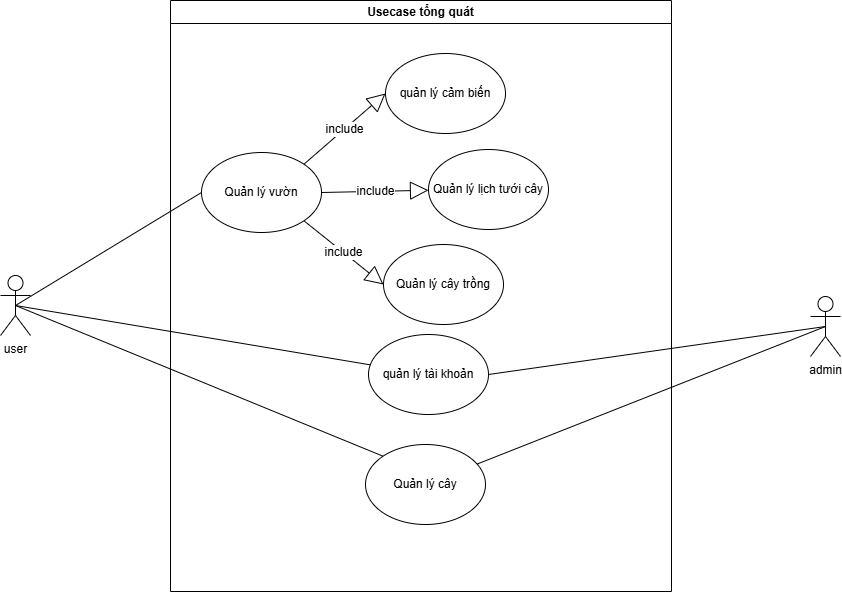

The diagram above was exported from draw.io. Its source (the exported page's mxGraphModel, read from the mxfile embedded in the PNG):
<mxGraphModel dx="1506" dy="1046" grid="0" gridSize="10" guides="1" tooltips="1" connect="1" arrows="1" fold="1" page="0" pageScale="1" pageWidth="850" pageHeight="1100" math="0" shadow="0">
  <root>
    <mxCell id="0" />
    <mxCell id="1" parent="0" />
    <mxCell id="QgYvkTnGx5eXehxL2wZC-1" value="Usecase tổng quát" style="swimlane;whiteSpace=wrap;html=1;" vertex="1" parent="1">
      <mxGeometry x="73" y="-11" width="501" height="591" as="geometry" />
    </mxCell>
    <mxCell id="QgYvkTnGx5eXehxL2wZC-3" value="quản lý tài khoản" style="ellipse;whiteSpace=wrap;html=1;" vertex="1" parent="QgYvkTnGx5eXehxL2wZC-1">
      <mxGeometry x="198" y="334" width="120" height="80" as="geometry" />
    </mxCell>
    <mxCell id="QgYvkTnGx5eXehxL2wZC-5" value="quản lý cảm biến" style="ellipse;whiteSpace=wrap;html=1;" vertex="1" parent="QgYvkTnGx5eXehxL2wZC-1">
      <mxGeometry x="215" y="53" width="120" height="80" as="geometry" />
    </mxCell>
    <mxCell id="QgYvkTnGx5eXehxL2wZC-13" value="Quản lý cây" style="ellipse;whiteSpace=wrap;html=1;" vertex="1" parent="QgYvkTnGx5eXehxL2wZC-1">
      <mxGeometry x="195" y="444" width="120" height="80" as="geometry" />
    </mxCell>
    <mxCell id="QgYvkTnGx5eXehxL2wZC-14" value="Quản lý vườn" style="ellipse;whiteSpace=wrap;html=1;" vertex="1" parent="QgYvkTnGx5eXehxL2wZC-1">
      <mxGeometry x="31" y="152" width="120" height="80" as="geometry" />
    </mxCell>
    <mxCell id="QgYvkTnGx5eXehxL2wZC-18" value="Quản lý lịch tưới cây" style="ellipse;whiteSpace=wrap;html=1;" vertex="1" parent="QgYvkTnGx5eXehxL2wZC-1">
      <mxGeometry x="258" y="149" width="120" height="80" as="geometry" />
    </mxCell>
    <mxCell id="QgYvkTnGx5eXehxL2wZC-19" value="include" style="endArrow=block;endSize=16;endFill=0;html=1;rounded=0;fontSize=12;curved=1;exitX=1;exitY=0.5;exitDx=0;exitDy=0;" edge="1" parent="QgYvkTnGx5eXehxL2wZC-1" source="QgYvkTnGx5eXehxL2wZC-14" target="QgYvkTnGx5eXehxL2wZC-18">
      <mxGeometry width="160" relative="1" as="geometry">
        <mxPoint x="189" y="315" as="sourcePoint" />
        <mxPoint x="349" y="315" as="targetPoint" />
      </mxGeometry>
    </mxCell>
    <mxCell id="QgYvkTnGx5eXehxL2wZC-21" value="include" style="endArrow=block;endSize=16;endFill=0;html=1;rounded=0;fontSize=12;curved=1;exitX=1;exitY=0;exitDx=0;exitDy=0;entryX=0;entryY=0.5;entryDx=0;entryDy=0;" edge="1" parent="QgYvkTnGx5eXehxL2wZC-1" source="QgYvkTnGx5eXehxL2wZC-14" target="QgYvkTnGx5eXehxL2wZC-5">
      <mxGeometry width="160" relative="1" as="geometry">
        <mxPoint x="309" y="236" as="sourcePoint" />
        <mxPoint x="446" y="194" as="targetPoint" />
      </mxGeometry>
    </mxCell>
    <mxCell id="QgYvkTnGx5eXehxL2wZC-22" value="Quản lý cây trồng" style="ellipse;whiteSpace=wrap;html=1;" vertex="1" parent="QgYvkTnGx5eXehxL2wZC-1">
      <mxGeometry x="213" y="244" width="120" height="80" as="geometry" />
    </mxCell>
    <mxCell id="QgYvkTnGx5eXehxL2wZC-23" value="include" style="endArrow=block;endSize=16;endFill=0;html=1;rounded=0;fontSize=12;curved=1;exitX=1;exitY=1;exitDx=0;exitDy=0;entryX=0;entryY=0.5;entryDx=0;entryDy=0;" edge="1" parent="QgYvkTnGx5eXehxL2wZC-1" source="QgYvkTnGx5eXehxL2wZC-14" target="QgYvkTnGx5eXehxL2wZC-22">
      <mxGeometry width="160" relative="1" as="geometry">
        <mxPoint x="231" y="267" as="sourcePoint" />
        <mxPoint x="333" y="212" as="targetPoint" />
      </mxGeometry>
    </mxCell>
    <mxCell id="QgYvkTnGx5eXehxL2wZC-2" value="user" style="shape=umlActor;verticalLabelPosition=bottom;verticalAlign=top;html=1;outlineConnect=0;" vertex="1" parent="1">
      <mxGeometry x="-97" y="264" width="30" height="60" as="geometry" />
    </mxCell>
    <mxCell id="QgYvkTnGx5eXehxL2wZC-6" value="admin&lt;div&gt;&lt;br&gt;&lt;/div&gt;" style="shape=umlActor;verticalLabelPosition=bottom;verticalAlign=top;html=1;outlineConnect=0;" vertex="1" parent="1">
      <mxGeometry x="713" y="285" width="30" height="60" as="geometry" />
    </mxCell>
    <mxCell id="QgYvkTnGx5eXehxL2wZC-10" value="" style="endArrow=none;html=1;rounded=0;fontSize=12;startSize=8;endSize=8;curved=1;exitX=0.5;exitY=0.5;exitDx=0;exitDy=0;exitPerimeter=0;" edge="1" parent="1" source="QgYvkTnGx5eXehxL2wZC-2" target="QgYvkTnGx5eXehxL2wZC-3">
      <mxGeometry width="50" height="50" relative="1" as="geometry">
        <mxPoint x="82" y="337" as="sourcePoint" />
        <mxPoint x="132" y="287" as="targetPoint" />
      </mxGeometry>
    </mxCell>
    <mxCell id="QgYvkTnGx5eXehxL2wZC-11" value="" style="endArrow=none;html=1;rounded=0;fontSize=12;startSize=8;endSize=8;curved=1;entryX=1;entryY=0.5;entryDx=0;entryDy=0;exitX=0.5;exitY=0.5;exitDx=0;exitDy=0;exitPerimeter=0;" edge="1" parent="1" source="QgYvkTnGx5eXehxL2wZC-6" target="QgYvkTnGx5eXehxL2wZC-3">
      <mxGeometry width="50" height="50" relative="1" as="geometry">
        <mxPoint x="56" y="291" as="sourcePoint" />
        <mxPoint x="183" y="275" as="targetPoint" />
      </mxGeometry>
    </mxCell>
    <mxCell id="QgYvkTnGx5eXehxL2wZC-15" value="" style="endArrow=none;html=1;rounded=0;fontSize=12;startSize=8;endSize=8;curved=1;exitX=0.5;exitY=0.5;exitDx=0;exitDy=0;exitPerimeter=0;" edge="1" parent="1" source="QgYvkTnGx5eXehxL2wZC-6" target="QgYvkTnGx5eXehxL2wZC-13">
      <mxGeometry width="50" height="50" relative="1" as="geometry">
        <mxPoint x="23" y="411" as="sourcePoint" />
        <mxPoint x="143" y="378" as="targetPoint" />
      </mxGeometry>
    </mxCell>
    <mxCell id="QgYvkTnGx5eXehxL2wZC-16" value="" style="endArrow=none;html=1;rounded=0;fontSize=12;startSize=8;endSize=8;curved=1;exitX=0.5;exitY=0.5;exitDx=0;exitDy=0;exitPerimeter=0;entryX=0;entryY=0;entryDx=0;entryDy=0;" edge="1" parent="1" source="QgYvkTnGx5eXehxL2wZC-2" target="QgYvkTnGx5eXehxL2wZC-13">
      <mxGeometry width="50" height="50" relative="1" as="geometry">
        <mxPoint x="24" y="209" as="sourcePoint" />
        <mxPoint x="171" y="302" as="targetPoint" />
      </mxGeometry>
    </mxCell>
    <mxCell id="QgYvkTnGx5eXehxL2wZC-17" value="" style="endArrow=none;html=1;rounded=0;fontSize=12;startSize=8;endSize=8;curved=1;exitX=0.5;exitY=0.5;exitDx=0;exitDy=0;exitPerimeter=0;entryX=0;entryY=0.5;entryDx=0;entryDy=0;" edge="1" parent="1" source="QgYvkTnGx5eXehxL2wZC-2" target="QgYvkTnGx5eXehxL2wZC-14">
      <mxGeometry width="50" height="50" relative="1" as="geometry">
        <mxPoint x="298" y="341" as="sourcePoint" />
        <mxPoint x="348" y="291" as="targetPoint" />
      </mxGeometry>
    </mxCell>
  </root>
</mxGraphModel>